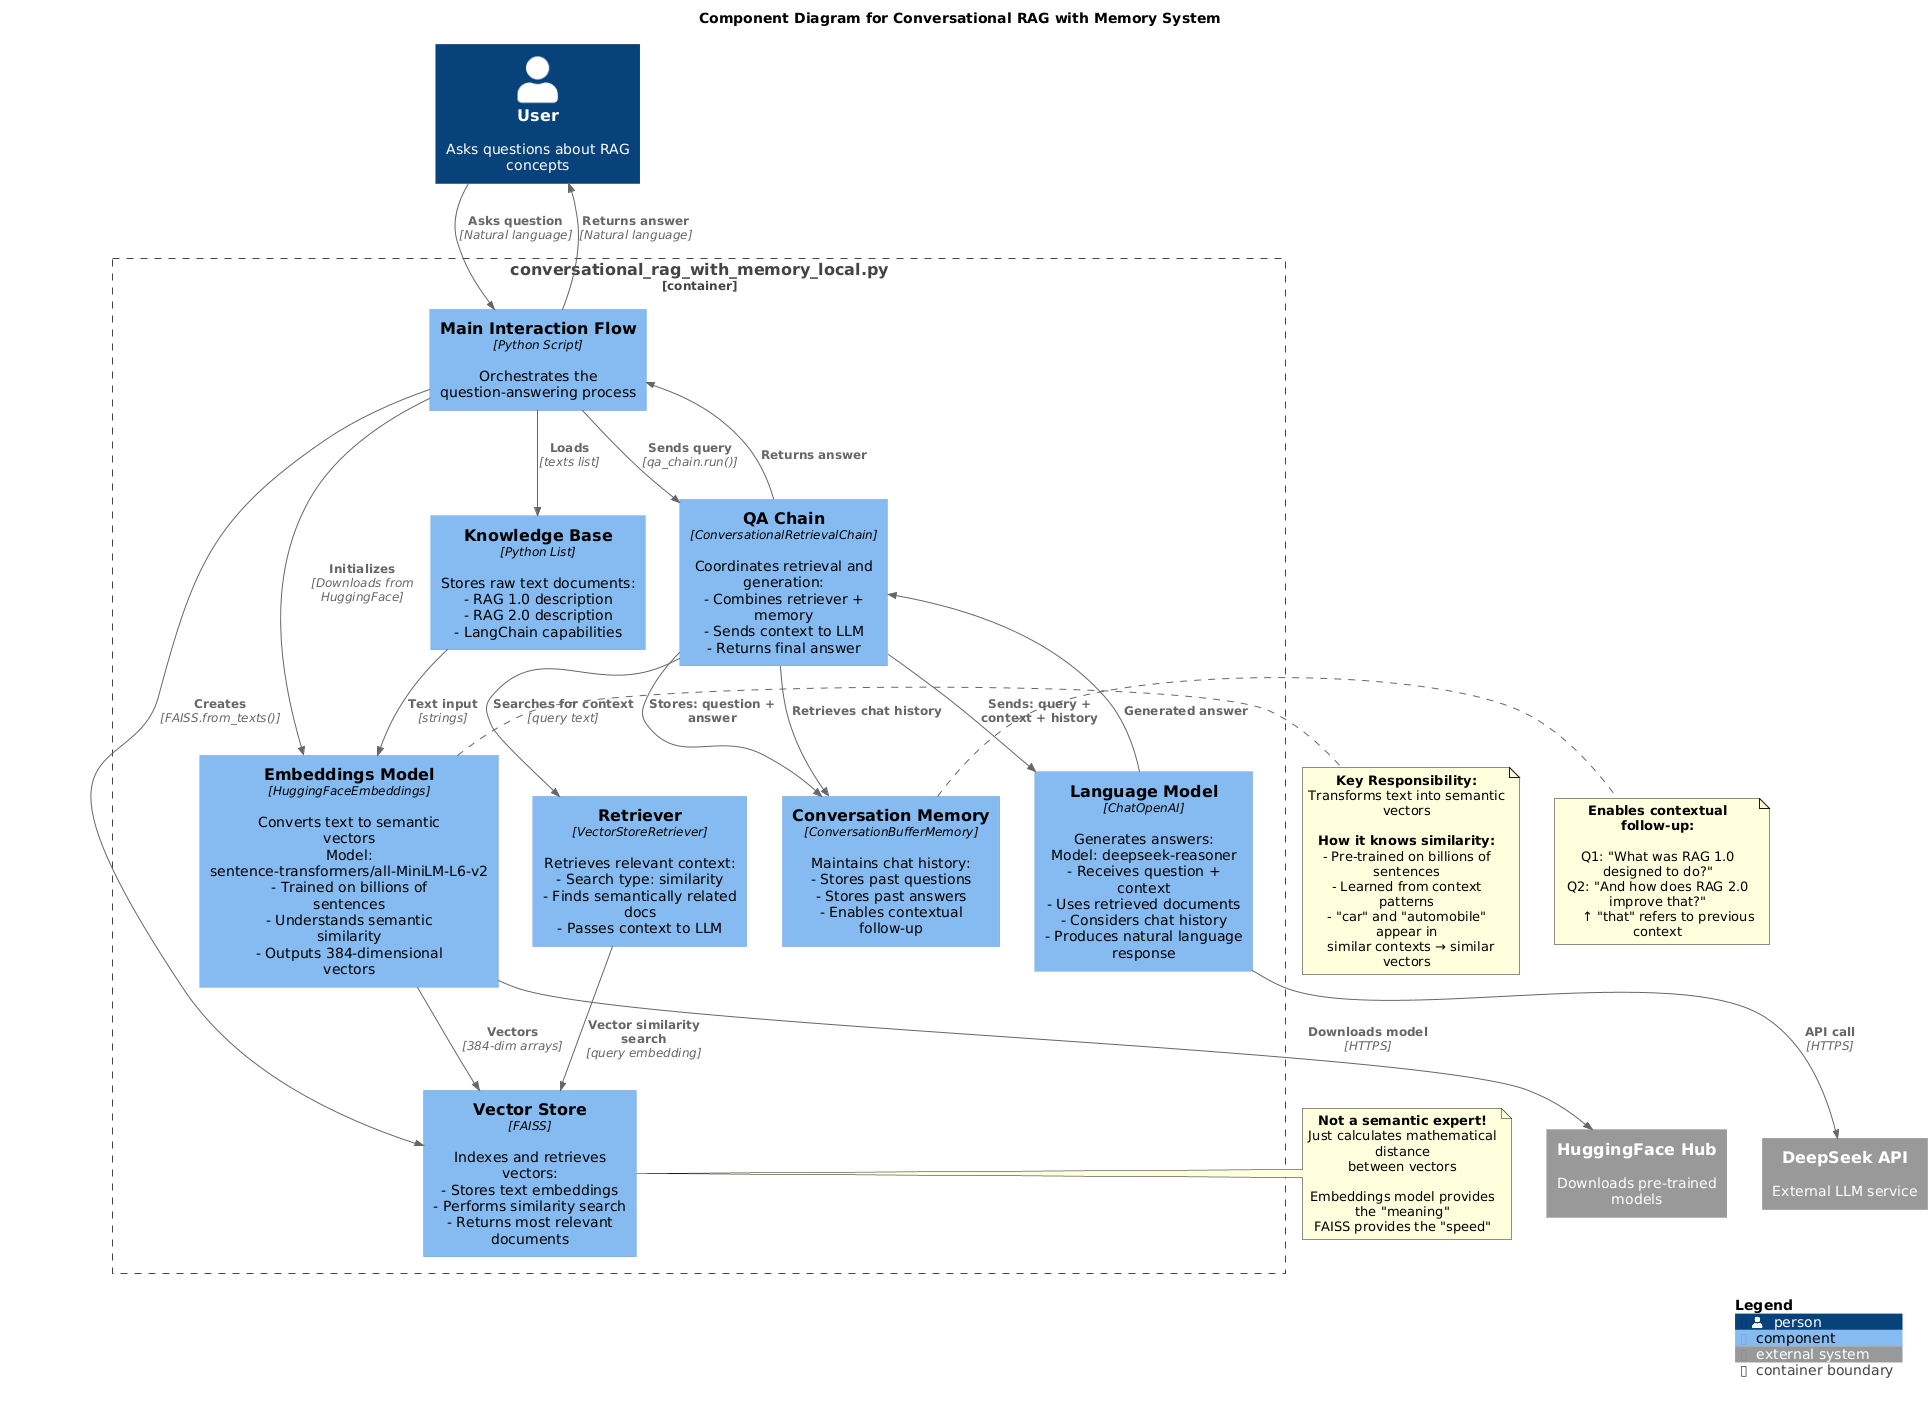

The diagram above was rendered by PlantUML. Its source (embedded in the PNG):
@startuml
!include https://raw.githubusercontent.com/plantuml-stdlib/C4-PlantUML/master/C4_Component.puml

LAYOUT_WITH_LEGEND()

title Component Diagram for Conversational RAG with Memory System

Person(user, "User", "Asks questions about RAG concepts")

Container_Boundary(rag_system, "conversational_rag_with_memory_local.py") {
    
    Component(main_flow, "Main Interaction Flow", "Python Script", "Orchestrates the question-answering process")
    
    Component(knowledge_base, "Knowledge Base", "Python List", "Stores raw text documents:\n- RAG 1.0 description\n- RAG 2.0 description\n- LangChain capabilities")
    
    Component(embeddings_model, "Embeddings Model", "HuggingFaceEmbeddings", "Converts text to semantic vectors\nModel: sentence-transformers/all-MiniLM-L6-v2\n- Trained on billions of sentences\n- Understands semantic similarity\n- Outputs 384-dimensional vectors")
    
    Component(vector_store, "Vector Store", "FAISS", "Indexes and retrieves vectors:\n- Stores text embeddings\n- Performs similarity search\n- Returns most relevant documents")
    
    Component(memory, "Conversation Memory", "ConversationBufferMemory", "Maintains chat history:\n- Stores past questions\n- Stores past answers\n- Enables contextual follow-up")
    
    Component(retriever, "Retriever", "VectorStoreRetriever", "Retrieves relevant context:\n- Search type: similarity\n- Finds semantically related docs\n- Passes context to LLM")
    
    Component(qa_chain, "QA Chain", "ConversationalRetrievalChain", "Coordinates retrieval and generation:\n- Combines retriever + memory\n- Sends context to LLM\n- Returns final answer")
    
    Component(llm, "Language Model", "ChatOpenAI", "Generates answers:\nModel: deepseek-reasoner\n- Receives question + context\n- Uses retrieved documents\n- Considers chat history\n- Produces natural language response")
}

System_Ext(deepseek_api, "DeepSeek API", "External LLM service")
System_Ext(huggingface_hub, "HuggingFace Hub", "Downloads pre-trained models")

' User interactions
Rel(user, main_flow, "Asks question", "Natural language")
Rel(main_flow, user, "Returns answer", "Natural language")

' Initialization flow
Rel(main_flow, knowledge_base, "Loads", "texts list")
Rel(main_flow, embeddings_model, "Initializes", "Downloads from HuggingFace")
Rel(embeddings_model, huggingface_hub, "Downloads model", "HTTPS")
Rel(main_flow, vector_store, "Creates", "FAISS.from_texts()")
Rel(knowledge_base, embeddings_model, "Text input", "strings")
Rel(embeddings_model, vector_store, "Vectors", "384-dim arrays")

' Query flow
Rel(main_flow, qa_chain, "Sends query", "qa_chain.run()")
Rel(qa_chain, retriever, "Searches for context", "query text")
Rel(retriever, vector_store, "Vector similarity search", "query embedding")
Rel(qa_chain, memory, "Retrieves chat history", "")
Rel(qa_chain, llm, "Sends: query + context + history", "")
Rel(llm, deepseek_api, "API call", "HTTPS")
Rel(llm, qa_chain, "Generated answer", "")
Rel(qa_chain, memory, "Stores: question + answer", "")
Rel(qa_chain, main_flow, "Returns answer", "")

' Annotations
note right of embeddings_model
  **Key Responsibility:**
  Transforms text into semantic vectors
  
  **How it knows similarity:**
  - Pre-trained on billions of sentences
  - Learned from context patterns
  - "car" and "automobile" appear in 
    similar contexts → similar vectors
end note

note right of vector_store
  **Not a semantic expert!**
  Just calculates mathematical distance
  between vectors
  
  Embeddings model provides the "meaning"
  FAISS provides the "speed"
end note

note right of memory
  **Enables contextual follow-up:**
  
  Q1: "What was RAG 1.0 designed to do?"
  Q2: "And how does RAG 2.0 improve that?"
       ↑ "that" refers to previous context
end note

SHOW_LEGEND()
@enduml